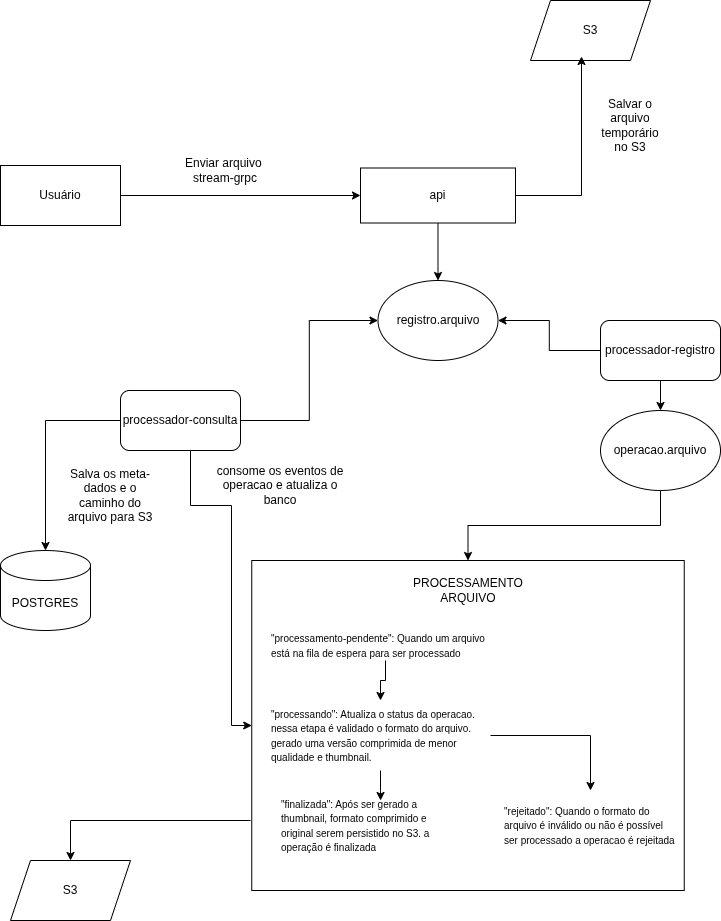

The diagram above was exported from draw.io. Its source (the exported page's mxGraphModel, read from the mxfile embedded in the PNG):
<mxGraphModel dx="1957" dy="1061" grid="1" gridSize="10" guides="1" tooltips="1" connect="1" arrows="1" fold="1" page="1" pageScale="1" pageWidth="850" pageHeight="1100" math="0" shadow="0">
  <root>
    <mxCell id="0" />
    <mxCell id="1" parent="0" />
    <mxCell id="E9RWfuAF8cTeNuK80gFe-5" edge="1" parent="1" source="E9RWfuAF8cTeNuK80gFe-2" style="edgeStyle=orthogonalEdgeStyle;rounded=0;orthogonalLoop=1;jettySize=auto;html=1;entryX=0;entryY=0.5;entryDx=0;entryDy=0;" target="E9RWfuAF8cTeNuK80gFe-3">
      <mxGeometry relative="1" as="geometry" />
    </mxCell>
    <mxCell id="E9RWfuAF8cTeNuK80gFe-2" parent="1" style="rounded=0;whiteSpace=wrap;html=1;" value="Usuário" vertex="1">
      <mxGeometry height="60" width="120" x="40" y="215" as="geometry" />
    </mxCell>
    <mxCell id="E9RWfuAF8cTeNuK80gFe-3" parent="1" style="rounded=0;whiteSpace=wrap;html=1;" value="api" vertex="1">
      <mxGeometry height="55" width="155" x="400" y="217.5" as="geometry" />
    </mxCell>
    <mxCell id="E9RWfuAF8cTeNuK80gFe-6" parent="1" style="text;html=1;whiteSpace=wrap;strokeColor=none;fillColor=none;align=center;verticalAlign=middle;rounded=0;" value="Enviar arquivo&amp;nbsp;&lt;br&gt;stream-grpc" vertex="1">
      <mxGeometry height="40" width="150" x="190" y="200" as="geometry" />
    </mxCell>
    <mxCell id="E9RWfuAF8cTeNuK80gFe-8" parent="1" style="shape=parallelogram;perimeter=parallelogramPerimeter;whiteSpace=wrap;html=1;fixedSize=1;" value="S3" vertex="1">
      <mxGeometry height="60" width="120" x="570" y="50" as="geometry" />
    </mxCell>
    <mxCell id="E9RWfuAF8cTeNuK80gFe-9" edge="1" parent="1" source="E9RWfuAF8cTeNuK80gFe-3" style="edgeStyle=orthogonalEdgeStyle;rounded=0;orthogonalLoop=1;jettySize=auto;html=1;entryX=0.425;entryY=0.933;entryDx=0;entryDy=0;entryPerimeter=0;" target="E9RWfuAF8cTeNuK80gFe-8">
      <mxGeometry relative="1" as="geometry" />
    </mxCell>
    <mxCell id="E9RWfuAF8cTeNuK80gFe-10" parent="1" style="text;html=1;whiteSpace=wrap;strokeColor=none;fillColor=none;align=center;verticalAlign=middle;rounded=0;" value="Salvar o arquivo temporário no S3" vertex="1">
      <mxGeometry height="30" width="60" x="640" y="160" as="geometry" />
    </mxCell>
    <mxCell id="E9RWfuAF8cTeNuK80gFe-11" parent="1" style="ellipse;whiteSpace=wrap;html=1;" value="registro.arquivo" vertex="1">
      <mxGeometry height="80" width="120" x="417.5" y="330" as="geometry" />
    </mxCell>
    <mxCell id="E9RWfuAF8cTeNuK80gFe-12" edge="1" parent="1" source="E9RWfuAF8cTeNuK80gFe-3" style="endArrow=classic;html=1;rounded=0;exitX=0.5;exitY=1;exitDx=0;exitDy=0;entryX=0.5;entryY=0;entryDx=0;entryDy=0;" target="E9RWfuAF8cTeNuK80gFe-11" value="">
      <mxGeometry height="50" relative="1" width="50" as="geometry">
        <mxPoint x="350" y="370" as="sourcePoint" />
        <mxPoint x="400" y="320" as="targetPoint" />
      </mxGeometry>
    </mxCell>
    <mxCell id="E9RWfuAF8cTeNuK80gFe-16" edge="1" parent="1" source="E9RWfuAF8cTeNuK80gFe-13" style="edgeStyle=orthogonalEdgeStyle;rounded=0;orthogonalLoop=1;jettySize=auto;html=1;entryX=0;entryY=0.5;entryDx=0;entryDy=0;" target="E9RWfuAF8cTeNuK80gFe-11">
      <mxGeometry relative="1" as="geometry" />
    </mxCell>
    <mxCell id="E9RWfuAF8cTeNuK80gFe-20" edge="1" parent="1" source="E9RWfuAF8cTeNuK80gFe-13" style="edgeStyle=orthogonalEdgeStyle;rounded=0;orthogonalLoop=1;jettySize=auto;html=1;" target="E9RWfuAF8cTeNuK80gFe-19">
      <mxGeometry relative="1" as="geometry" />
    </mxCell>
    <mxCell id="E9RWfuAF8cTeNuK80gFe-41" edge="1" parent="1" source="E9RWfuAF8cTeNuK80gFe-13" style="edgeStyle=orthogonalEdgeStyle;rounded=0;orthogonalLoop=1;jettySize=auto;html=1;entryX=0;entryY=0.5;entryDx=0;entryDy=0;" target="E9RWfuAF8cTeNuK80gFe-23">
      <mxGeometry relative="1" as="geometry">
        <Array as="points">
          <mxPoint x="230" y="555" />
          <mxPoint x="271" y="555" />
          <mxPoint x="271" y="775" />
        </Array>
      </mxGeometry>
    </mxCell>
    <mxCell id="E9RWfuAF8cTeNuK80gFe-13" parent="1" style="rounded=1;whiteSpace=wrap;html=1;" value="processador-consulta" vertex="1">
      <mxGeometry height="60" width="120" x="160" y="440" as="geometry" />
    </mxCell>
    <mxCell id="E9RWfuAF8cTeNuK80gFe-17" edge="1" parent="1" source="E9RWfuAF8cTeNuK80gFe-14" style="edgeStyle=orthogonalEdgeStyle;rounded=0;orthogonalLoop=1;jettySize=auto;html=1;entryX=1;entryY=0.5;entryDx=0;entryDy=0;" target="E9RWfuAF8cTeNuK80gFe-11">
      <mxGeometry relative="1" as="geometry" />
    </mxCell>
    <mxCell id="E9RWfuAF8cTeNuK80gFe-27" edge="1" parent="1" source="E9RWfuAF8cTeNuK80gFe-14" style="edgeStyle=orthogonalEdgeStyle;rounded=0;orthogonalLoop=1;jettySize=auto;html=1;entryX=0.5;entryY=0;entryDx=0;entryDy=0;" target="E9RWfuAF8cTeNuK80gFe-26">
      <mxGeometry relative="1" as="geometry" />
    </mxCell>
    <mxCell id="E9RWfuAF8cTeNuK80gFe-14" parent="1" style="rounded=1;whiteSpace=wrap;html=1;" value="processador-registro" vertex="1">
      <mxGeometry height="60" width="120" x="640" y="370" as="geometry" />
    </mxCell>
    <mxCell id="E9RWfuAF8cTeNuK80gFe-19" parent="1" style="shape=cylinder3;whiteSpace=wrap;html=1;boundedLbl=1;backgroundOutline=1;size=15;" value="POSTGRES" vertex="1">
      <mxGeometry height="80" width="90" x="40" y="600" as="geometry" />
    </mxCell>
    <mxCell id="E9RWfuAF8cTeNuK80gFe-21" parent="1" style="text;html=1;whiteSpace=wrap;strokeColor=none;fillColor=none;align=center;verticalAlign=middle;rounded=0;" value="Salva os meta-dados e o caminho do arquivo para S3" vertex="1">
      <mxGeometry height="50" width="100" x="100" y="520" as="geometry" />
    </mxCell>
    <mxCell id="E9RWfuAF8cTeNuK80gFe-23" parent="1" style="rounded=0;whiteSpace=wrap;html=1;" value="" vertex="1">
      <mxGeometry height="330" width="432.5" x="291.25" y="610" as="geometry" />
    </mxCell>
    <mxCell id="E9RWfuAF8cTeNuK80gFe-33" edge="1" parent="1" source="E9RWfuAF8cTeNuK80gFe-24" style="edgeStyle=orthogonalEdgeStyle;rounded=0;orthogonalLoop=1;jettySize=auto;html=1;" target="E9RWfuAF8cTeNuK80gFe-29">
      <mxGeometry relative="1" as="geometry" />
    </mxCell>
    <mxCell id="E9RWfuAF8cTeNuK80gFe-24" parent="1" style="text;html=1;whiteSpace=wrap;strokeColor=none;fillColor=none;align=center;verticalAlign=middle;rounded=0;" value="&lt;div style=&quot;text-align: left;&quot;&gt;&lt;font style=&quot;background-color: transparent; color: light-dark(rgb(0, 0, 0), rgb(255, 255, 255)); font-size: 10px;&quot;&gt;&quot;processamento-pendente&quot;:&amp;nbsp;&lt;/font&gt;&lt;span style=&quot;background-color: transparent; color: light-dark(rgb(0, 0, 0), rgb(255, 255, 255)); text-align: left; font-size: 10px;&quot;&gt;Quando um arquivo está na fila de espera para ser processado&lt;/span&gt;&lt;/div&gt;" vertex="1">
      <mxGeometry height="30" width="230" x="310" y="680" as="geometry" />
    </mxCell>
    <mxCell id="E9RWfuAF8cTeNuK80gFe-25" parent="1" style="text;html=1;whiteSpace=wrap;strokeColor=none;fillColor=none;align=center;verticalAlign=middle;rounded=0;" value="PROCESSAMENTO&lt;div&gt;ARQUIVO&lt;/div&gt;" vertex="1">
      <mxGeometry height="30" width="60" x="477.5" y="625" as="geometry" />
    </mxCell>
    <mxCell id="E9RWfuAF8cTeNuK80gFe-28" edge="1" parent="1" source="E9RWfuAF8cTeNuK80gFe-26" style="edgeStyle=orthogonalEdgeStyle;rounded=0;orthogonalLoop=1;jettySize=auto;html=1;entryX=0.5;entryY=0;entryDx=0;entryDy=0;" target="E9RWfuAF8cTeNuK80gFe-23">
      <mxGeometry relative="1" as="geometry" />
    </mxCell>
    <mxCell id="E9RWfuAF8cTeNuK80gFe-26" parent="1" style="ellipse;whiteSpace=wrap;html=1;" value="operacao.arquivo" vertex="1">
      <mxGeometry height="80" width="120" x="640" y="460" as="geometry" />
    </mxCell>
    <mxCell id="E9RWfuAF8cTeNuK80gFe-35" edge="1" parent="1" source="E9RWfuAF8cTeNuK80gFe-29" style="edgeStyle=orthogonalEdgeStyle;rounded=0;orthogonalLoop=1;jettySize=auto;html=1;entryX=0.5;entryY=0;entryDx=0;entryDy=0;" target="E9RWfuAF8cTeNuK80gFe-34">
      <mxGeometry relative="1" as="geometry" />
    </mxCell>
    <mxCell id="E9RWfuAF8cTeNuK80gFe-29" parent="1" style="text;html=1;whiteSpace=wrap;strokeColor=none;fillColor=none;align=center;verticalAlign=middle;rounded=0;" value="&lt;div style=&quot;text-align: left;&quot;&gt;&lt;font style=&quot;background-color: transparent; color: light-dark(rgb(0, 0, 0), rgb(255, 255, 255)); font-size: 10px;&quot;&gt;&quot;processando&quot;: Atualiza o status da operacao. nessa etapa é validado o formato do arquivo. gerado uma versão comprimida de menor qualidade e thumbnail.&lt;/font&gt;&lt;/div&gt;" vertex="1">
      <mxGeometry height="70" width="220" x="310" y="750" as="geometry" />
    </mxCell>
    <mxCell id="E9RWfuAF8cTeNuK80gFe-34" parent="1" style="text;html=1;whiteSpace=wrap;strokeColor=none;fillColor=none;align=center;verticalAlign=middle;rounded=0;" value="&lt;div style=&quot;text-align: left;&quot;&gt;&lt;font style=&quot;background-color: transparent; color: light-dark(rgb(0, 0, 0), rgb(255, 255, 255)); font-size: 10px;&quot;&gt;&quot;rejeitado&quot;: Quando o formato do arquivo é inválido ou não é possível ser processado a operacao é rejeitada&lt;/font&gt;&lt;/div&gt;" vertex="1">
      <mxGeometry height="70" width="173.75" x="543.13" y="840" as="geometry" />
    </mxCell>
    <mxCell id="E9RWfuAF8cTeNuK80gFe-38" edge="1" parent="1" style="edgeStyle=orthogonalEdgeStyle;rounded=0;orthogonalLoop=1;jettySize=auto;html=1;" target="E9RWfuAF8cTeNuK80gFe-39">
      <mxGeometry relative="1" as="geometry">
        <mxPoint x="290" y="870" as="sourcePoint" />
        <mxPoint x="200" y="1000" as="targetPoint" />
      </mxGeometry>
    </mxCell>
    <mxCell id="E9RWfuAF8cTeNuK80gFe-36" parent="1" style="text;html=1;whiteSpace=wrap;strokeColor=none;fillColor=none;align=center;verticalAlign=middle;rounded=0;" value="&lt;div style=&quot;text-align: left;&quot;&gt;&lt;font style=&quot;background-color: transparent; color: light-dark(rgb(0, 0, 0), rgb(255, 255, 255)); font-size: 10px;&quot;&gt;&quot;finalizada&quot;: Após ser gerado a thumbnail, formato comprimido e original serem persistido no S3. a operação é finalizada&lt;/font&gt;&lt;/div&gt;" vertex="1">
      <mxGeometry height="70" width="173.75" x="320" y="840" as="geometry" />
    </mxCell>
    <mxCell id="E9RWfuAF8cTeNuK80gFe-39" parent="1" style="shape=parallelogram;perimeter=parallelogramPerimeter;whiteSpace=wrap;html=1;fixedSize=1;" value="S3" vertex="1">
      <mxGeometry height="60" width="120" x="50" y="910" as="geometry" />
    </mxCell>
    <mxCell id="E9RWfuAF8cTeNuK80gFe-42" parent="1" style="text;html=1;whiteSpace=wrap;strokeColor=none;fillColor=none;align=center;verticalAlign=middle;rounded=0;" value="consome os eventos de operacao e atualiza o banco" vertex="1">
      <mxGeometry height="30" width="140" x="250" y="520" as="geometry" />
    </mxCell>
    <mxCell id="E9RWfuAF8cTeNuK80gFe-43" edge="1" parent="1" source="E9RWfuAF8cTeNuK80gFe-29" style="edgeStyle=orthogonalEdgeStyle;rounded=0;orthogonalLoop=1;jettySize=auto;html=1;entryX=0.576;entryY=0.143;entryDx=0;entryDy=0;entryPerimeter=0;" target="E9RWfuAF8cTeNuK80gFe-36">
      <mxGeometry relative="1" as="geometry" />
    </mxCell>
  </root>
</mxGraphModel>